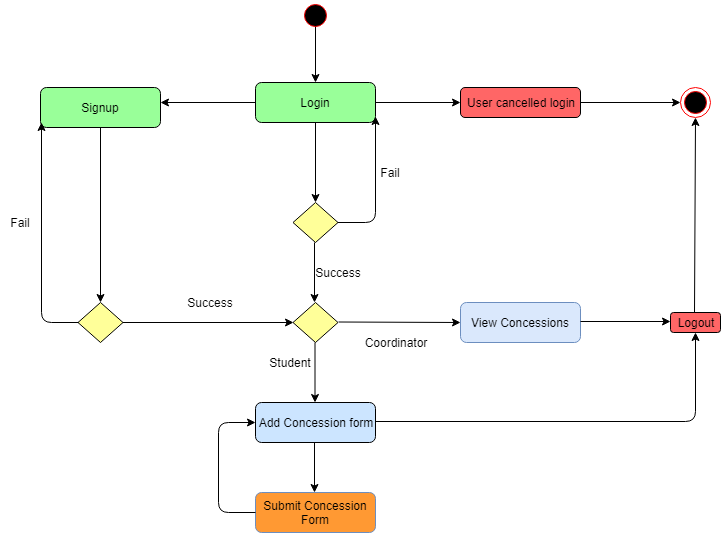

The diagram above was exported from draw.io. Its source (the exported page's mxGraphModel, read from the mxfile embedded in the PNG):
<mxGraphModel dx="872" dy="408" grid="1" gridSize="10" guides="1" tooltips="1" connect="1" arrows="1" fold="1" page="1" pageScale="1" pageWidth="850" pageHeight="1100" background="#ffffff" math="0" shadow="0">
  <root>
    <mxCell id="0" />
    <mxCell id="1" parent="0" />
    <mxCell id="4" value="" style="endArrow=classic;html=1;exitX=1;exitY=0.5;entryX=0.5;entryY=0;" parent="1" target="5" edge="1">
      <mxGeometry width="50" height="50" relative="1" as="geometry">
        <mxPoint x="425" y="50" as="sourcePoint" />
        <mxPoint x="425" y="100" as="targetPoint" />
      </mxGeometry>
    </mxCell>
    <mxCell id="5" value="Login" style="rounded=1;whiteSpace=wrap;html=1;fillColor=#99FF99;" parent="1" vertex="1">
      <mxGeometry x="365" y="110" width="120" height="40" as="geometry" />
    </mxCell>
    <mxCell id="6" value="User cancelled login" style="rounded=1;whiteSpace=wrap;html=1;fillColor=#FF6666;" parent="1" vertex="1">
      <mxGeometry x="570" y="115" width="120" height="30" as="geometry" />
    </mxCell>
    <mxCell id="10" value="" style="endArrow=classic;html=1;entryX=0;entryY=0.5;exitX=1;exitY=0.5;" parent="1" source="5" target="6" edge="1">
      <mxGeometry width="50" height="50" relative="1" as="geometry">
        <mxPoint x="490" y="130" as="sourcePoint" />
        <mxPoint x="560" y="130" as="targetPoint" />
      </mxGeometry>
    </mxCell>
    <mxCell id="11" value="" style="ellipse;html=1;shape=endState;fillColor=#000000;strokeColor=#ff0000;" parent="1" vertex="1">
      <mxGeometry x="790" y="115" width="30" height="30" as="geometry" />
    </mxCell>
    <mxCell id="12" value="" style="ellipse;html=1;shape=startState;fillColor=#000000;strokeColor=#ff0000;" parent="1" vertex="1">
      <mxGeometry x="410" y="28" width="30" height="30" as="geometry" />
    </mxCell>
    <mxCell id="15" value="" style="endArrow=classic;html=1;exitX=1;exitY=0.5;entryX=0;entryY=0.5;" parent="1" source="6" target="11" edge="1">
      <mxGeometry width="50" height="50" relative="1" as="geometry">
        <mxPoint x="680" y="130" as="sourcePoint" />
        <mxPoint x="740" y="130" as="targetPoint" />
      </mxGeometry>
    </mxCell>
    <mxCell id="19" value="" style="endArrow=classic;html=1;exitX=1;exitY=0.5;" parent="1" edge="1">
      <mxGeometry width="50" height="50" relative="1" as="geometry">
        <mxPoint x="425" y="149.5" as="sourcePoint" />
        <mxPoint x="425" y="230" as="targetPoint" />
      </mxGeometry>
    </mxCell>
    <mxCell id="20" value="" style="endArrow=classic;html=1;exitX=1;exitY=0.5;" parent="1" edge="1">
      <mxGeometry width="50" height="50" relative="1" as="geometry">
        <mxPoint x="365" y="130" as="sourcePoint" />
        <mxPoint x="270" y="130" as="targetPoint" />
      </mxGeometry>
    </mxCell>
    <mxCell id="22" value="Signup" style="rounded=1;whiteSpace=wrap;html=1;fillColor=#99FF99;" parent="1" vertex="1">
      <mxGeometry x="150" y="115" width="120" height="40" as="geometry" />
    </mxCell>
    <mxCell id="23" value="" style="rhombus;whiteSpace=wrap;html=1;fillColor=#FFFF99;" parent="1" vertex="1">
      <mxGeometry x="402.5" y="230" width="45" height="40" as="geometry" />
    </mxCell>
    <mxCell id="27" value="" style="endArrow=classic;html=1;" parent="1" source="23" edge="1">
      <mxGeometry width="50" height="50" relative="1" as="geometry">
        <mxPoint x="450" y="250" as="sourcePoint" />
        <mxPoint x="485" y="144" as="targetPoint" />
        <Array as="points">
          <mxPoint x="485" y="250" />
        </Array>
      </mxGeometry>
    </mxCell>
    <mxCell id="30" value="Fail" style="text;html=1;strokeColor=none;fillColor=none;align=center;verticalAlign=middle;whiteSpace=wrap;rounded=0;" parent="1" vertex="1">
      <mxGeometry x="480" y="190" width="40" height="20" as="geometry" />
    </mxCell>
    <mxCell id="31" value="" style="endArrow=classic;html=1;exitX=1;exitY=0.5;entryX=0.5;entryY=0;" parent="1" edge="1">
      <mxGeometry width="50" height="50" relative="1" as="geometry">
        <mxPoint x="424" y="270" as="sourcePoint" />
        <mxPoint x="424" y="330" as="targetPoint" />
      </mxGeometry>
    </mxCell>
    <mxCell id="32" value="Success" style="text;html=1;strokeColor=none;fillColor=none;align=center;verticalAlign=middle;whiteSpace=wrap;rounded=0;" parent="1" vertex="1">
      <mxGeometry x="428" y="290" width="40" height="20" as="geometry" />
    </mxCell>
    <mxCell id="33" value="" style="rhombus;whiteSpace=wrap;html=1;fillColor=#FFFF99;" parent="1" vertex="1">
      <mxGeometry x="402.5" y="330" width="45" height="40" as="geometry" />
    </mxCell>
    <mxCell id="34" value="" style="endArrow=classic;html=1;exitX=1;exitY=0.5;" parent="1" edge="1">
      <mxGeometry width="50" height="50" relative="1" as="geometry">
        <mxPoint x="448" y="349.5" as="sourcePoint" />
        <mxPoint x="570" y="350" as="targetPoint" />
      </mxGeometry>
    </mxCell>
    <mxCell id="35" value="Coordinator" style="text;html=1;strokeColor=none;fillColor=none;align=center;verticalAlign=middle;whiteSpace=wrap;rounded=0;" parent="1" vertex="1">
      <mxGeometry x="485" y="360" width="40" height="20" as="geometry" />
    </mxCell>
    <mxCell id="36" value="View Concessions" style="rounded=1;whiteSpace=wrap;html=1;fillColor=#dae8fc;strokeColor=#6c8ebf;" parent="1" vertex="1">
      <mxGeometry x="570" y="330" width="120" height="40" as="geometry" />
    </mxCell>
    <mxCell id="38" value="" style="endArrow=classic;html=1;exitX=1;exitY=0.5;entryX=0.5;entryY=0;" parent="1" edge="1">
      <mxGeometry width="50" height="50" relative="1" as="geometry">
        <mxPoint x="424.5" y="370" as="sourcePoint" />
        <mxPoint x="424.5" y="430" as="targetPoint" />
      </mxGeometry>
    </mxCell>
    <mxCell id="40" value="Student" style="text;html=1;strokeColor=none;fillColor=none;align=center;verticalAlign=middle;whiteSpace=wrap;rounded=0;" parent="1" vertex="1">
      <mxGeometry x="380" y="380" width="40" height="20" as="geometry" />
    </mxCell>
    <mxCell id="42" value="Add Concession form" style="rounded=1;whiteSpace=wrap;html=1;fillColor=#CCE5FF;" parent="1" vertex="1">
      <mxGeometry x="365" y="430" width="120" height="40" as="geometry" />
    </mxCell>
    <mxCell id="43" value="" style="endArrow=classic;html=1;exitX=1;exitY=0.5;" parent="1" edge="1">
      <mxGeometry width="50" height="50" relative="1" as="geometry">
        <mxPoint x="424" y="470" as="sourcePoint" />
        <mxPoint x="424" y="520" as="targetPoint" />
      </mxGeometry>
    </mxCell>
    <mxCell id="44" value="Submit Concession Form" style="rounded=1;whiteSpace=wrap;html=1;fillColor=#FF9933;strokeColor=#6c8ebf;" parent="1" vertex="1">
      <mxGeometry x="365" y="520" width="120" height="40" as="geometry" />
    </mxCell>
    <mxCell id="50" value="Logout" style="rounded=1;whiteSpace=wrap;html=1;fillColor=#FF6666;" parent="1" vertex="1">
      <mxGeometry x="780" y="340" width="50" height="20" as="geometry" />
    </mxCell>
    <mxCell id="51" value="" style="endArrow=classic;html=1;exitX=1;exitY=0.5;entryX=0.5;entryY=1;" parent="1" target="11" edge="1">
      <mxGeometry width="50" height="50" relative="1" as="geometry">
        <mxPoint x="804" y="340" as="sourcePoint" />
        <mxPoint x="804" y="220" as="targetPoint" />
      </mxGeometry>
    </mxCell>
    <mxCell id="52" value="" style="endArrow=classic;html=1;exitX=1;exitY=0.5;" parent="1" edge="1">
      <mxGeometry width="50" height="50" relative="1" as="geometry">
        <mxPoint x="690" y="349" as="sourcePoint" />
        <mxPoint x="780" y="349" as="targetPoint" />
      </mxGeometry>
    </mxCell>
    <mxCell id="53" value="" style="endArrow=classic;html=1;exitX=1;exitY=0.5;entryX=0.5;entryY=1;" parent="1" target="50" edge="1">
      <mxGeometry width="50" height="50" relative="1" as="geometry">
        <mxPoint x="485" y="449" as="sourcePoint" />
        <mxPoint x="800" y="380" as="targetPoint" />
        <Array as="points">
          <mxPoint x="805" y="449" />
        </Array>
      </mxGeometry>
    </mxCell>
    <mxCell id="54" value="" style="endArrow=classic;html=1;exitX=1;exitY=0.5;" edge="1" parent="1">
      <mxGeometry width="50" height="50" relative="1" as="geometry">
        <mxPoint x="210" y="155" as="sourcePoint" />
        <mxPoint x="210" y="330" as="targetPoint" />
      </mxGeometry>
    </mxCell>
    <mxCell id="55" value="" style="rhombus;whiteSpace=wrap;html=1;fillColor=#FFFF99;" vertex="1" parent="1">
      <mxGeometry x="187.5" y="330" width="45" height="40" as="geometry" />
    </mxCell>
    <mxCell id="56" value="" style="endArrow=classic;html=1;exitX=1;exitY=0.5;entryX=0;entryY=0.5;" edge="1" parent="1" target="33">
      <mxGeometry width="50" height="50" relative="1" as="geometry">
        <mxPoint x="232.5" y="350" as="sourcePoint" />
        <mxPoint x="354.5" y="350.5" as="targetPoint" />
      </mxGeometry>
    </mxCell>
    <mxCell id="57" value="Success" style="text;html=1;strokeColor=none;fillColor=none;align=center;verticalAlign=middle;whiteSpace=wrap;rounded=0;" vertex="1" parent="1">
      <mxGeometry x="300" y="320" width="40" height="20" as="geometry" />
    </mxCell>
    <mxCell id="59" value="" style="endArrow=classic;html=1;exitX=0;exitY=0.5;entryX=0.5;entryY=1;" edge="1" parent="1" source="55">
      <mxGeometry width="50" height="50" relative="1" as="geometry">
        <mxPoint x="150" y="345" as="sourcePoint" />
        <mxPoint x="151" y="150" as="targetPoint" />
        <Array as="points">
          <mxPoint x="151" y="350" />
        </Array>
      </mxGeometry>
    </mxCell>
    <mxCell id="60" value="Fail" style="text;html=1;strokeColor=none;fillColor=none;align=center;verticalAlign=middle;whiteSpace=wrap;rounded=0;" vertex="1" parent="1">
      <mxGeometry x="110" y="240" width="40" height="20" as="geometry" />
    </mxCell>
    <mxCell id="61" value="" style="endArrow=classic;html=1;exitX=0;exitY=0.5;entryX=0;entryY=0.5;" edge="1" parent="1" target="42">
      <mxGeometry width="50" height="50" relative="1" as="geometry">
        <mxPoint x="365" y="540" as="sourcePoint" />
        <mxPoint x="328" y="340" as="targetPoint" />
        <Array as="points">
          <mxPoint x="328" y="540" />
          <mxPoint x="328" y="450" />
        </Array>
      </mxGeometry>
    </mxCell>
  </root>
</mxGraphModel>